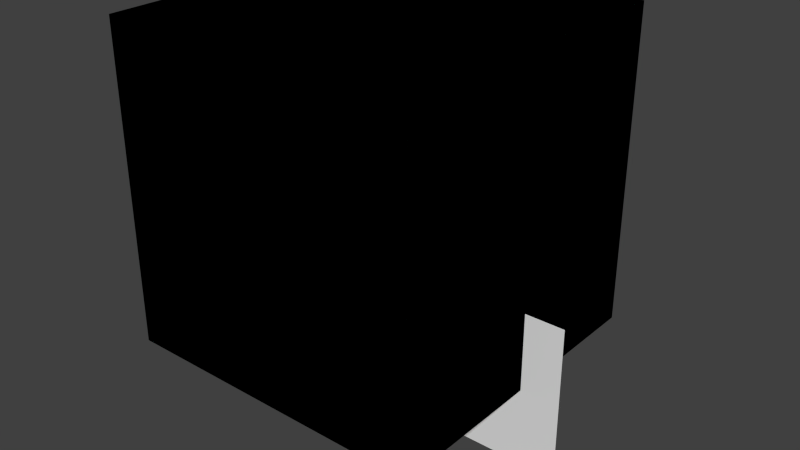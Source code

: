 # Source: bf_startup.blend  (saved by Blender 2.79.0; exported with 4.5.12 LTS)
import bpy
from mathutils import Matrix  # noqa: F401  (used for matrix-valued properties, if any)

bpy.ops.wm.read_factory_settings(use_empty=True)
scene = bpy.context.scene
scene.name = 'Case'

# ---- collections
col_collection_1 = bpy.data.collections.new('Collection 1'); scene.collection.children.link(col_collection_1)

# ---- materials (node trees are filled in below, after node groups)
mat_burner = bpy.data.materials.new('Burner')
mat_burner.alpha_threshold = 0.0
mat_burner.diffuse_color = (0.8, 0.0, 0.0, 1.0)
mat_burner.roughness = 0.5
mat_open = bpy.data.materials.new('OPEN')
mat_open.alpha_threshold = 0.0
mat_open.diffuse_color = (0.2, 0.8, 0.8, 1.0)
mat_open.roughness = 0.5
mat_inert = bpy.data.materials.new('INERT')
mat_inert.alpha_threshold = 0.0
mat_inert.diffuse_color = (0.8, 0.8, 0.2, 1.0)
mat_inert.roughness = 0.5

# ---- material node trees

# ---- world
world_world = bpy.data.worlds.new('World'); scene.world = world_world
world_world.color = (0.05088, 0.05088, 0.05088)
world_world.use_sun_shadow = False
world_world.sun_shadow_jitter_overblur = 0.0
world_world.cycles.sampling_method = 'NONE'
world_world.cycles.sample_map_resolution = 256

# ---- meshes
me_plane_002 = bpy.data.meshes.new('Plane.002')
me_plane_002.from_pydata([(-1.0, -1.0, 0.0), (1.0, -1.0, 0.0), (-1.0, 1.0, 0.0), (1.0, 1.0, 0.0)], [], [(0, 1, 3, 2)])
me_plane_002.materials.append(mat_burner)
me_plane_002.use_remesh_preserve_volume = False
me_plane_002.use_remesh_preserve_attributes = False
me_plane_002.use_mirror_vertex_groups = False
me_plane_002.update()
me_plane_001 = bpy.data.meshes.new('Plane.001')
me_plane_001.from_pydata([(-1.0, -1.0, 0.0), (1.0, -1.0, 0.0), (-1.0, 1.0, 0.0), (1.0, 1.0, 0.0)], [], [(0, 1, 3, 2)])
me_plane_001.use_remesh_preserve_volume = False
me_plane_001.use_remesh_preserve_attributes = False
me_plane_001.use_mirror_vertex_groups = False
me_plane_001.update()
me_plane = bpy.data.meshes.new('Plane')
me_plane.from_pydata([(-1.0, -1.0, 0.0), (1.0, -1.0, 0.0), (-1.0, 1.0, 0.0), (1.0, 1.0, 0.0), (-1.0, -1.0, 4.0), (1.0, -1.0, 4.0), (-1.0, 1.0, 4.0), (1.0, 1.0, 4.0)], [], [(4, 5, 7, 6), (0, 1, 5, 4), (1, 3, 7, 5), (2, 0, 4, 6), (3, 2, 6, 7)])
me_plane.materials.append(mat_open)
me_plane.use_remesh_preserve_volume = False
me_plane.use_remesh_preserve_attributes = False
me_plane.use_mirror_vertex_groups = False
me_plane.update()
me_cube = bpy.data.meshes.new('Cube')
me_cube.from_pydata([(1.0, 1.0, -1.0), (1.0, -1.0, -1.0), (-1.0, -1.0, -1.0), (-1.0, 1.0, -1.0), (1.0, 1.0, 1.0), (1.0, -1.0, 1.0), (-1.0, -1.0, 1.0), (-1.0, 1.0, 1.0)], [], [(0, 1, 2, 3), (4, 7, 6, 5), (0, 4, 5, 1), (1, 5, 6, 2), (2, 6, 7, 3), (4, 0, 3, 7)])
me_cube.materials.append(mat_inert)
me_cube.use_remesh_preserve_volume = False
me_cube.use_remesh_preserve_attributes = False
me_cube.use_mirror_vertex_groups = False
me_cube.update()

# ---- objects
ob_burner = bpy.data.objects.new('Burner', me_plane_002)
ob_slice = bpy.data.objects.new('Slice', me_plane_001)
ob_domain_boundary_conditions = bpy.data.objects.new('Domain boundary conditions', me_plane)
ob_domain = bpy.data.objects.new('Domain', me_plane)
ob_cube = bpy.data.objects.new('Cube', me_cube)

# ---- transforms, parenting, visibility, modifiers, constraints
ob_burner.location = (0.0, 0.0, 2.01)
ob_burner.scale = (0.5, 0.5, 1.0)
ob_burner.display_type = 'SOLID'
ob_burner.show_transparent = True
ob_burner.lineart.crease_threshold = 0.0
ob_slice.location = (1.5, 0.0, 0.0)
ob_slice.rotation_euler = (1.571, -0.0, 0.0)
ob_slice.display_type = 'WIRE'
ob_slice.show_transparent = True
ob_slice.lineart.crease_threshold = 0.0
ob_domain_boundary_conditions.location = (0.0, 0.0, 0.0)
ob_domain_boundary_conditions.scale = (2.0, 2.0, 1.0)
ob_domain_boundary_conditions.display_type = 'SOLID'
ob_domain_boundary_conditions.show_transparent = True
ob_domain_boundary_conditions.lineart.crease_threshold = 0.0
ob_domain.location = (0.0, 0.0, 0.0)
ob_domain.scale = (2.0, 2.0, 1.0)
ob_domain.display_type = 'WIRE'
ob_domain.show_transparent = True
ob_domain.lineart.crease_threshold = 0.0
ob_cube.location = (0.0, 0.0, 1.0)
ob_cube.lock_rotations_4d = False
ob_cube.empty_display_type = 'ARROWS'
ob_cube.display_type = 'SOLID'
ob_cube.show_transparent = True
ob_cube.lineart.crease_threshold = 0.0

# ---- collection membership
col_collection_1.objects.link(ob_burner)
col_collection_1.objects.link(ob_slice)
col_collection_1.objects.link(ob_domain_boundary_conditions)
col_collection_1.objects.link(ob_domain)
col_collection_1.objects.link(ob_cube)

# ---- scene / render settings (as saved in the file)
scene.frame_start = 1; scene.frame_end = 250; scene.frame_set(1)
scene.render.engine = 'CYCLES'
scene.render.resolution_percentage = 50
scene.render.dither_intensity = 0.0
scene.cycles.use_denoising = False
scene.cycles.samples = 10
scene.cycles.sampling_pattern = 'TABULATED_SOBOL'
scene.cycles.light_sampling_threshold = 0.0
scene.cycles.use_adaptive_sampling = False
scene.cycles.use_light_tree = False
scene.cycles.blur_glossy = 0.0
scene.cycles.pixel_filter_type = 'GAUSSIAN'
scene.cycles.sample_clamp_indirect = 0.0
scene.view_settings.view_transform = 'Standard'
bpy.context.view_layer.update()

# ---- added for rendering (the .blend has no active camera and no usable light): camera, sun
cam_auto = bpy.data.cameras.new('AutoCamera')
cam_auto.lens = 50.0
cam_auto.sensor_width = 36.0
cam_auto.clip_end = 1000.0
ob_auto_camera = bpy.data.objects.new('AutoCamera', cam_auto)
scene.collection.objects.link(ob_auto_camera)
ob_auto_camera.location = (7.49103, -8.68923, 7.29282)
ob_auto_camera.rotation_euler = (1.09748, -7.21219e-08, 0.694738)
scene.camera = ob_auto_camera
light_auto_sun = bpy.data.lights.new('AutoSun', 'SUN')
light_auto_sun.energy = 3.0
light_auto_sun.angle = 0.0523599
ob_auto_sun = bpy.data.objects.new('AutoSun', light_auto_sun)
scene.collection.objects.link(ob_auto_sun)
ob_auto_sun.rotation_euler = (0.872665, 0.174533, 0.523599)
bpy.context.view_layer.update()
